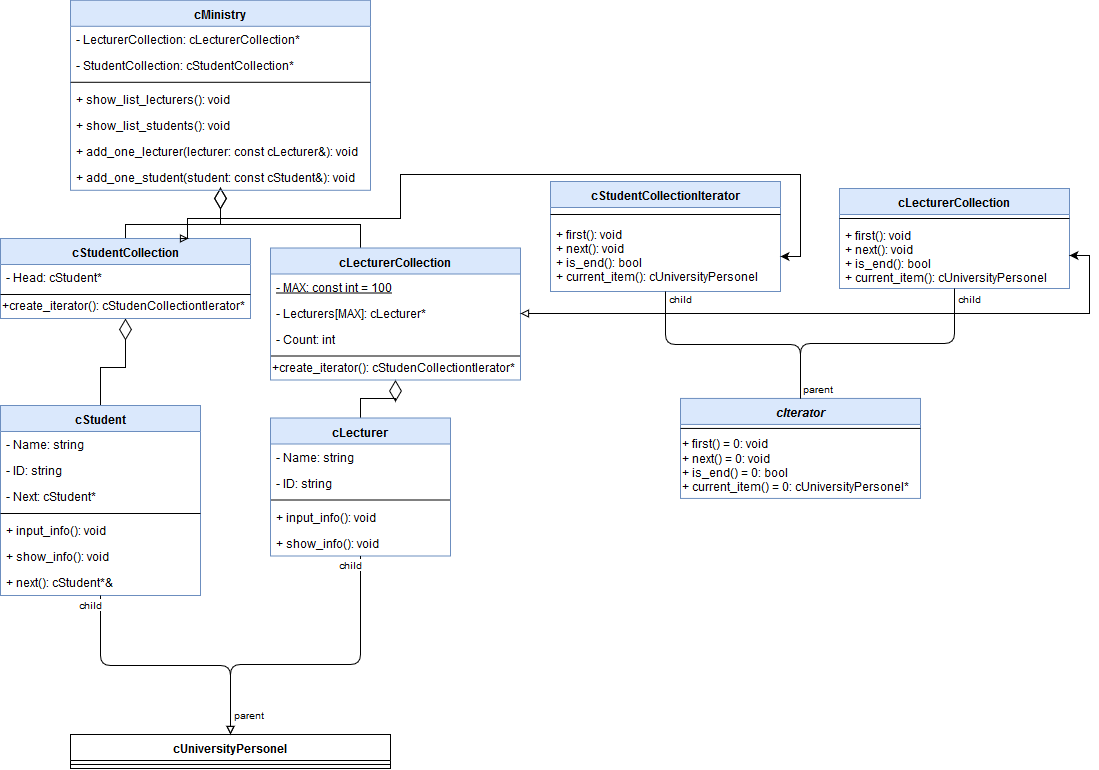

The diagram above was exported from draw.io. Its source (the exported page's mxGraphModel, read from the mxfile embedded in the PNG):
<mxGraphModel dx="782" dy="472" grid="1" gridSize="10" guides="1" tooltips="1" connect="1" arrows="1" fold="1" page="1" pageScale="1" pageWidth="1100" pageHeight="850" math="0" shadow="0">
  <root>
    <mxCell id="0" />
    <mxCell id="1" parent="0" />
    <mxCell id="Gm9t6Rd4EQG_MsmMgvbE-43" style="edgeStyle=orthogonalEdgeStyle;rounded=0;orthogonalLoop=1;jettySize=auto;html=1;endArrow=diamondThin;endFill=0;endSize=19;" parent="1" source="Gm9t6Rd4EQG_MsmMgvbE-1" target="Gm9t6Rd4EQG_MsmMgvbE-11" edge="1">
      <mxGeometry relative="1" as="geometry" />
    </mxCell>
    <mxCell id="Gm9t6Rd4EQG_MsmMgvbE-1" value="cLecturer" style="swimlane;fontStyle=1;align=center;verticalAlign=top;childLayout=stackLayout;horizontal=1;startSize=26;horizontalStack=0;resizeParent=1;resizeParentMax=0;resizeLast=0;collapsible=1;marginBottom=0;fillColor=#dae8fc;strokeColor=#6c8ebf;" parent="1" vertex="1">
      <mxGeometry x="290" y="473.5" width="180" height="138" as="geometry" />
    </mxCell>
    <mxCell id="Gm9t6Rd4EQG_MsmMgvbE-2" value="- Name: string" style="text;strokeColor=none;fillColor=none;align=left;verticalAlign=top;spacingLeft=4;spacingRight=4;overflow=hidden;rotatable=0;points=[[0,0.5],[1,0.5]];portConstraint=eastwest;" parent="Gm9t6Rd4EQG_MsmMgvbE-1" vertex="1">
      <mxGeometry y="26" width="180" height="26" as="geometry" />
    </mxCell>
    <mxCell id="Gm9t6Rd4EQG_MsmMgvbE-4" value="- ID: string" style="text;strokeColor=none;fillColor=none;align=left;verticalAlign=top;spacingLeft=4;spacingRight=4;overflow=hidden;rotatable=0;points=[[0,0.5],[1,0.5]];portConstraint=eastwest;" parent="Gm9t6Rd4EQG_MsmMgvbE-1" vertex="1">
      <mxGeometry y="52" width="180" height="26" as="geometry" />
    </mxCell>
    <mxCell id="Gm9t6Rd4EQG_MsmMgvbE-3" value="" style="line;strokeWidth=1;fillColor=none;align=left;verticalAlign=middle;spacingTop=-1;spacingLeft=3;spacingRight=3;rotatable=0;labelPosition=right;points=[];portConstraint=eastwest;" parent="Gm9t6Rd4EQG_MsmMgvbE-1" vertex="1">
      <mxGeometry y="78" width="180" height="8" as="geometry" />
    </mxCell>
    <mxCell id="Gm9t6Rd4EQG_MsmMgvbE-5" value="+ input_info(): void" style="text;strokeColor=none;fillColor=none;align=left;verticalAlign=top;spacingLeft=4;spacingRight=4;overflow=hidden;rotatable=0;points=[[0,0.5],[1,0.5]];portConstraint=eastwest;" parent="Gm9t6Rd4EQG_MsmMgvbE-1" vertex="1">
      <mxGeometry y="86" width="180" height="26" as="geometry" />
    </mxCell>
    <mxCell id="Gm9t6Rd4EQG_MsmMgvbE-6" value="+ show_info(): void" style="text;strokeColor=none;fillColor=none;align=left;verticalAlign=top;spacingLeft=4;spacingRight=4;overflow=hidden;rotatable=0;points=[[0,0.5],[1,0.5]];portConstraint=eastwest;" parent="Gm9t6Rd4EQG_MsmMgvbE-1" vertex="1">
      <mxGeometry y="112" width="180" height="26" as="geometry" />
    </mxCell>
    <mxCell id="Gm9t6Rd4EQG_MsmMgvbE-45" style="edgeStyle=orthogonalEdgeStyle;rounded=0;orthogonalLoop=1;jettySize=auto;html=1;endArrow=diamondThin;endFill=0;endSize=19;exitX=0.5;exitY=0;exitDx=0;exitDy=0;" parent="1" source="Gm9t6Rd4EQG_MsmMgvbE-11" edge="1">
      <mxGeometry relative="1" as="geometry">
        <Array as="points">
          <mxPoint x="380" y="280" />
          <mxPoint x="240" y="280" />
        </Array>
        <mxPoint x="240" y="243.28571428571422" as="targetPoint" />
      </mxGeometry>
    </mxCell>
    <mxCell id="Gm9t6Rd4EQG_MsmMgvbE-11" value="cLecturerCollection" style="swimlane;fontStyle=1;align=center;verticalAlign=top;childLayout=stackLayout;horizontal=1;startSize=26;horizontalStack=0;resizeParent=1;resizeParentMax=0;resizeLast=0;collapsible=1;marginBottom=0;fillColor=#dae8fc;strokeColor=#6c8ebf;" parent="1" vertex="1">
      <mxGeometry x="290" y="303.5" width="250" height="132" as="geometry" />
    </mxCell>
    <mxCell id="Gm9t6Rd4EQG_MsmMgvbE-12" value="- MAX: const int = 100" style="text;strokeColor=none;fillColor=none;align=left;verticalAlign=top;spacingLeft=4;spacingRight=4;overflow=hidden;rotatable=0;points=[[0,0.5],[1,0.5]];portConstraint=eastwest;fontStyle=4" parent="Gm9t6Rd4EQG_MsmMgvbE-11" vertex="1">
      <mxGeometry y="26" width="250" height="26" as="geometry" />
    </mxCell>
    <mxCell id="Gm9t6Rd4EQG_MsmMgvbE-14" value="- Lecturers[MAX]: cLecturer*" style="text;strokeColor=none;fillColor=none;align=left;verticalAlign=top;spacingLeft=4;spacingRight=4;overflow=hidden;rotatable=0;points=[[0,0.5],[1,0.5]];portConstraint=eastwest;" parent="Gm9t6Rd4EQG_MsmMgvbE-11" vertex="1">
      <mxGeometry y="52" width="250" height="26" as="geometry" />
    </mxCell>
    <mxCell id="Gm9t6Rd4EQG_MsmMgvbE-15" value="- Count: int" style="text;strokeColor=none;fillColor=none;align=left;verticalAlign=top;spacingLeft=4;spacingRight=4;overflow=hidden;rotatable=0;points=[[0,0.5],[1,0.5]];portConstraint=eastwest;" parent="Gm9t6Rd4EQG_MsmMgvbE-11" vertex="1">
      <mxGeometry y="78" width="250" height="26" as="geometry" />
    </mxCell>
    <mxCell id="Gm9t6Rd4EQG_MsmMgvbE-13" value="" style="line;strokeWidth=1;fillColor=none;align=left;verticalAlign=middle;spacingTop=-1;spacingLeft=3;spacingRight=3;rotatable=0;labelPosition=right;points=[];portConstraint=eastwest;" parent="Gm9t6Rd4EQG_MsmMgvbE-11" vertex="1">
      <mxGeometry y="104" width="250" height="8" as="geometry" />
    </mxCell>
    <mxCell id="m_NUF4wE4ABuopDBkFeF-29" value="+create_iterator(): cStudenCollectiontIerator*" style="text;html=1;resizable=0;points=[];autosize=1;align=left;verticalAlign=top;spacingTop=-4;" parent="Gm9t6Rd4EQG_MsmMgvbE-11" vertex="1">
      <mxGeometry y="112" width="250" height="20" as="geometry" />
    </mxCell>
    <mxCell id="Gm9t6Rd4EQG_MsmMgvbE-41" style="edgeStyle=orthogonalEdgeStyle;rounded=0;orthogonalLoop=1;jettySize=auto;html=1;endArrow=diamondThin;endFill=0;endSize=19;" parent="1" source="Gm9t6Rd4EQG_MsmMgvbE-16" target="Gm9t6Rd4EQG_MsmMgvbE-24" edge="1">
      <mxGeometry relative="1" as="geometry" />
    </mxCell>
    <mxCell id="Gm9t6Rd4EQG_MsmMgvbE-16" value="cStudent" style="swimlane;fontStyle=1;align=center;verticalAlign=top;childLayout=stackLayout;horizontal=1;startSize=26;horizontalStack=0;resizeParent=1;resizeParentMax=0;resizeLast=0;collapsible=1;marginBottom=0;fillColor=#dae8fc;strokeColor=#6c8ebf;" parent="1" vertex="1">
      <mxGeometry x="20" y="461" width="200" height="190" as="geometry" />
    </mxCell>
    <mxCell id="Gm9t6Rd4EQG_MsmMgvbE-17" value="- Name: string" style="text;strokeColor=none;fillColor=none;align=left;verticalAlign=top;spacingLeft=4;spacingRight=4;overflow=hidden;rotatable=0;points=[[0,0.5],[1,0.5]];portConstraint=eastwest;" parent="Gm9t6Rd4EQG_MsmMgvbE-16" vertex="1">
      <mxGeometry y="26" width="200" height="26" as="geometry" />
    </mxCell>
    <mxCell id="Gm9t6Rd4EQG_MsmMgvbE-19" value="- ID: string" style="text;strokeColor=none;fillColor=none;align=left;verticalAlign=top;spacingLeft=4;spacingRight=4;overflow=hidden;rotatable=0;points=[[0,0.5],[1,0.5]];portConstraint=eastwest;" parent="Gm9t6Rd4EQG_MsmMgvbE-16" vertex="1">
      <mxGeometry y="52" width="200" height="26" as="geometry" />
    </mxCell>
    <mxCell id="Gm9t6Rd4EQG_MsmMgvbE-20" value="- Next: cStudent*" style="text;strokeColor=none;fillColor=none;align=left;verticalAlign=top;spacingLeft=4;spacingRight=4;overflow=hidden;rotatable=0;points=[[0,0.5],[1,0.5]];portConstraint=eastwest;" parent="Gm9t6Rd4EQG_MsmMgvbE-16" vertex="1">
      <mxGeometry y="78" width="200" height="26" as="geometry" />
    </mxCell>
    <mxCell id="Gm9t6Rd4EQG_MsmMgvbE-18" value="" style="line;strokeWidth=1;fillColor=none;align=left;verticalAlign=middle;spacingTop=-1;spacingLeft=3;spacingRight=3;rotatable=0;labelPosition=right;points=[];portConstraint=eastwest;" parent="Gm9t6Rd4EQG_MsmMgvbE-16" vertex="1">
      <mxGeometry y="104" width="200" height="8" as="geometry" />
    </mxCell>
    <mxCell id="Gm9t6Rd4EQG_MsmMgvbE-21" value="+ input_info(): void" style="text;strokeColor=none;fillColor=none;align=left;verticalAlign=top;spacingLeft=4;spacingRight=4;overflow=hidden;rotatable=0;points=[[0,0.5],[1,0.5]];portConstraint=eastwest;" parent="Gm9t6Rd4EQG_MsmMgvbE-16" vertex="1">
      <mxGeometry y="112" width="200" height="26" as="geometry" />
    </mxCell>
    <mxCell id="Gm9t6Rd4EQG_MsmMgvbE-22" value="+ show_info(): void" style="text;strokeColor=none;fillColor=none;align=left;verticalAlign=top;spacingLeft=4;spacingRight=4;overflow=hidden;rotatable=0;points=[[0,0.5],[1,0.5]];portConstraint=eastwest;" parent="Gm9t6Rd4EQG_MsmMgvbE-16" vertex="1">
      <mxGeometry y="138" width="200" height="26" as="geometry" />
    </mxCell>
    <mxCell id="Gm9t6Rd4EQG_MsmMgvbE-23" value="+ next(): cStudent*&amp;" style="text;strokeColor=none;fillColor=none;align=left;verticalAlign=top;spacingLeft=4;spacingRight=4;overflow=hidden;rotatable=0;points=[[0,0.5],[1,0.5]];portConstraint=eastwest;" parent="Gm9t6Rd4EQG_MsmMgvbE-16" vertex="1">
      <mxGeometry y="164" width="200" height="26" as="geometry" />
    </mxCell>
    <mxCell id="Gm9t6Rd4EQG_MsmMgvbE-44" style="edgeStyle=orthogonalEdgeStyle;rounded=0;orthogonalLoop=1;jettySize=auto;html=1;endArrow=diamondThin;endFill=0;endSize=19;exitX=0.5;exitY=0;exitDx=0;exitDy=0;" parent="1" source="Gm9t6Rd4EQG_MsmMgvbE-24" edge="1">
      <mxGeometry relative="1" as="geometry">
        <Array as="points">
          <mxPoint x="145" y="280" />
          <mxPoint x="240" y="280" />
        </Array>
        <mxPoint x="240" y="243.28571428571422" as="targetPoint" />
      </mxGeometry>
    </mxCell>
    <mxCell id="Gm9t6Rd4EQG_MsmMgvbE-24" value="cStudentCollection" style="swimlane;fontStyle=1;align=center;verticalAlign=top;childLayout=stackLayout;horizontal=1;startSize=26;horizontalStack=0;resizeParent=1;resizeParentMax=0;resizeLast=0;collapsible=1;marginBottom=0;fillColor=#dae8fc;strokeColor=#6c8ebf;" parent="1" vertex="1">
      <mxGeometry x="20" y="294" width="250" height="80" as="geometry" />
    </mxCell>
    <mxCell id="Gm9t6Rd4EQG_MsmMgvbE-25" value="- Head: cStudent*" style="text;strokeColor=none;fillColor=none;align=left;verticalAlign=top;spacingLeft=4;spacingRight=4;overflow=hidden;rotatable=0;points=[[0,0.5],[1,0.5]];portConstraint=eastwest;" parent="Gm9t6Rd4EQG_MsmMgvbE-24" vertex="1">
      <mxGeometry y="26" width="250" height="26" as="geometry" />
    </mxCell>
    <mxCell id="Gm9t6Rd4EQG_MsmMgvbE-26" value="" style="line;strokeWidth=1;fillColor=none;align=left;verticalAlign=middle;spacingTop=-1;spacingLeft=3;spacingRight=3;rotatable=0;labelPosition=right;points=[];portConstraint=eastwest;" parent="Gm9t6Rd4EQG_MsmMgvbE-24" vertex="1">
      <mxGeometry y="52" width="250" height="8" as="geometry" />
    </mxCell>
    <mxCell id="m_NUF4wE4ABuopDBkFeF-28" value="+create_iterator(): cStudenCollectiontIerator*" style="text;html=1;resizable=0;points=[];autosize=1;align=left;verticalAlign=top;spacingTop=-4;" parent="Gm9t6Rd4EQG_MsmMgvbE-24" vertex="1">
      <mxGeometry y="60" width="250" height="20" as="geometry" />
    </mxCell>
    <mxCell id="Gm9t6Rd4EQG_MsmMgvbE-28" value="cMinistry" style="swimlane;fontStyle=1;align=center;verticalAlign=top;childLayout=stackLayout;horizontal=1;startSize=26;horizontalStack=0;resizeParent=1;resizeParentMax=0;resizeLast=0;collapsible=1;marginBottom=0;fillColor=#dae8fc;strokeColor=#6c8ebf;" parent="1" vertex="1">
      <mxGeometry x="90" y="55.785714285714334" width="300" height="190" as="geometry" />
    </mxCell>
    <mxCell id="Gm9t6Rd4EQG_MsmMgvbE-29" value="- LecturerCollection: cLecturerCollection*" style="text;strokeColor=none;fillColor=none;align=left;verticalAlign=top;spacingLeft=4;spacingRight=4;overflow=hidden;rotatable=0;points=[[0,0.5],[1,0.5]];portConstraint=eastwest;" parent="Gm9t6Rd4EQG_MsmMgvbE-28" vertex="1">
      <mxGeometry y="26" width="300" height="26" as="geometry" />
    </mxCell>
    <mxCell id="Gm9t6Rd4EQG_MsmMgvbE-31" value="- StudentCollection: cStudentCollection*" style="text;strokeColor=none;fillColor=none;align=left;verticalAlign=top;spacingLeft=4;spacingRight=4;overflow=hidden;rotatable=0;points=[[0,0.5],[1,0.5]];portConstraint=eastwest;" parent="Gm9t6Rd4EQG_MsmMgvbE-28" vertex="1">
      <mxGeometry y="52" width="300" height="26" as="geometry" />
    </mxCell>
    <mxCell id="Gm9t6Rd4EQG_MsmMgvbE-30" value="" style="line;strokeWidth=1;fillColor=none;align=left;verticalAlign=middle;spacingTop=-1;spacingLeft=3;spacingRight=3;rotatable=0;labelPosition=right;points=[];portConstraint=eastwest;" parent="Gm9t6Rd4EQG_MsmMgvbE-28" vertex="1">
      <mxGeometry y="78" width="300" height="8" as="geometry" />
    </mxCell>
    <mxCell id="Gm9t6Rd4EQG_MsmMgvbE-32" value="+ show_list_lecturers(): void" style="text;strokeColor=none;fillColor=none;align=left;verticalAlign=top;spacingLeft=4;spacingRight=4;overflow=hidden;rotatable=0;points=[[0,0.5],[1,0.5]];portConstraint=eastwest;" parent="Gm9t6Rd4EQG_MsmMgvbE-28" vertex="1">
      <mxGeometry y="86" width="300" height="26" as="geometry" />
    </mxCell>
    <mxCell id="Gm9t6Rd4EQG_MsmMgvbE-33" value="+ show_list_students(): void" style="text;strokeColor=none;fillColor=none;align=left;verticalAlign=top;spacingLeft=4;spacingRight=4;overflow=hidden;rotatable=0;points=[[0,0.5],[1,0.5]];portConstraint=eastwest;" parent="Gm9t6Rd4EQG_MsmMgvbE-28" vertex="1">
      <mxGeometry y="112" width="300" height="26" as="geometry" />
    </mxCell>
    <mxCell id="Gm9t6Rd4EQG_MsmMgvbE-34" value="+ add_one_lecturer(lecturer: const cLecturer&amp;): void" style="text;strokeColor=none;fillColor=none;align=left;verticalAlign=top;spacingLeft=4;spacingRight=4;overflow=hidden;rotatable=0;points=[[0,0.5],[1,0.5]];portConstraint=eastwest;" parent="Gm9t6Rd4EQG_MsmMgvbE-28" vertex="1">
      <mxGeometry y="138" width="300" height="26" as="geometry" />
    </mxCell>
    <mxCell id="Gm9t6Rd4EQG_MsmMgvbE-35" value="+ add_one_student(student: const cStudent&amp;): void" style="text;strokeColor=none;fillColor=none;align=left;verticalAlign=top;spacingLeft=4;spacingRight=4;overflow=hidden;rotatable=0;points=[[0,0.5],[1,0.5]];portConstraint=eastwest;" parent="Gm9t6Rd4EQG_MsmMgvbE-28" vertex="1">
      <mxGeometry y="164" width="300" height="26" as="geometry" />
    </mxCell>
    <mxCell id="m_NUF4wE4ABuopDBkFeF-3" value="cStudentCollectionIterator" style="swimlane;fontStyle=1;align=center;verticalAlign=top;childLayout=stackLayout;horizontal=1;startSize=26;horizontalStack=0;resizeParent=1;resizeParentMax=0;resizeLast=0;collapsible=1;marginBottom=0;fillColor=#dae8fc;strokeColor=#6c8ebf;" parent="1" vertex="1">
      <mxGeometry x="570" y="237" width="230" height="110" as="geometry" />
    </mxCell>
    <mxCell id="m_NUF4wE4ABuopDBkFeF-5" value="" style="line;strokeWidth=1;fillColor=none;align=left;verticalAlign=middle;spacingTop=-1;spacingLeft=3;spacingRight=3;rotatable=0;labelPosition=right;points=[];portConstraint=eastwest;" parent="m_NUF4wE4ABuopDBkFeF-3" vertex="1">
      <mxGeometry y="26" width="230" height="14" as="geometry" />
    </mxCell>
    <mxCell id="m_NUF4wE4ABuopDBkFeF-6" value="+ first(): void&#10;+ next(): void&#10;+ is_end(): bool&#10;+ current_item(): cUniversityPersonel&#10;" style="text;strokeColor=none;fillColor=none;align=left;verticalAlign=top;spacingLeft=4;spacingRight=4;overflow=hidden;rotatable=0;points=[[0,0.5],[1,0.5]];portConstraint=eastwest;" parent="m_NUF4wE4ABuopDBkFeF-3" vertex="1">
      <mxGeometry y="40" width="230" height="70" as="geometry" />
    </mxCell>
    <mxCell id="m_NUF4wE4ABuopDBkFeF-7" value="cLecturerCollection" style="swimlane;fontStyle=1;align=center;verticalAlign=top;childLayout=stackLayout;horizontal=1;startSize=26;horizontalStack=0;resizeParent=1;resizeParentMax=0;resizeLast=0;collapsible=1;marginBottom=0;fillColor=#dae8fc;strokeColor=#6c8ebf;" parent="1" vertex="1">
      <mxGeometry x="859" y="244" width="230" height="100" as="geometry" />
    </mxCell>
    <mxCell id="m_NUF4wE4ABuopDBkFeF-9" value="" style="line;strokeWidth=1;fillColor=none;align=left;verticalAlign=middle;spacingTop=-1;spacingLeft=3;spacingRight=3;rotatable=0;labelPosition=right;points=[];portConstraint=eastwest;" parent="m_NUF4wE4ABuopDBkFeF-7" vertex="1">
      <mxGeometry y="26" width="230" height="8" as="geometry" />
    </mxCell>
    <mxCell id="m_NUF4wE4ABuopDBkFeF-10" value="+ first(): void&#10;+ next(): void&#10;+ is_end(): bool&#10;+ current_item(): cUniversityPersonel&#10;" style="text;strokeColor=none;fillColor=none;align=left;verticalAlign=top;spacingLeft=4;spacingRight=4;overflow=hidden;rotatable=0;points=[[0,0.5],[1,0.5]];portConstraint=eastwest;" parent="m_NUF4wE4ABuopDBkFeF-7" vertex="1">
      <mxGeometry y="34" width="230" height="66" as="geometry" />
    </mxCell>
    <mxCell id="m_NUF4wE4ABuopDBkFeF-11" value="cIterator" style="swimlane;fontStyle=3;align=center;verticalAlign=top;childLayout=stackLayout;horizontal=1;startSize=26;horizontalStack=0;resizeParent=1;resizeParentMax=0;resizeLast=0;collapsible=1;marginBottom=0;fillColor=#dae8fc;strokeColor=#6c8ebf;" parent="1" vertex="1">
      <mxGeometry x="700" y="453.92857142857144" width="240" height="100" as="geometry" />
    </mxCell>
    <mxCell id="m_NUF4wE4ABuopDBkFeF-13" value="" style="line;strokeWidth=1;fillColor=none;align=left;verticalAlign=middle;spacingTop=-1;spacingLeft=3;spacingRight=3;rotatable=0;labelPosition=right;points=[];portConstraint=eastwest;" parent="m_NUF4wE4ABuopDBkFeF-11" vertex="1">
      <mxGeometry y="26" width="240" height="8" as="geometry" />
    </mxCell>
    <mxCell id="m_NUF4wE4ABuopDBkFeF-19" value="&lt;div&gt;+ first() = 0: void&lt;/div&gt;&lt;div&gt;+ next() = 0: void&lt;/div&gt;&lt;div&gt;+ is_end() = 0: bool&lt;/div&gt;&lt;div&gt;+ current_item() = 0: cUniversityPersonel*&lt;/div&gt;" style="text;html=1;" parent="m_NUF4wE4ABuopDBkFeF-11" vertex="1">
      <mxGeometry y="34" width="240" height="66" as="geometry" />
    </mxCell>
    <mxCell id="m_NUF4wE4ABuopDBkFeF-32" value="cUniversityPersonel" style="swimlane;fontStyle=1;align=center;verticalAlign=top;childLayout=stackLayout;horizontal=1;startSize=26;horizontalStack=0;resizeParent=1;resizeParentMax=0;resizeLast=0;collapsible=1;marginBottom=0;" parent="1" vertex="1">
      <mxGeometry x="90" y="790" width="320" height="34" as="geometry" />
    </mxCell>
    <mxCell id="m_NUF4wE4ABuopDBkFeF-34" value="" style="line;strokeWidth=1;fillColor=none;align=left;verticalAlign=middle;spacingTop=-1;spacingLeft=3;spacingRight=3;rotatable=0;labelPosition=right;points=[];portConstraint=eastwest;" parent="m_NUF4wE4ABuopDBkFeF-32" vertex="1">
      <mxGeometry y="26" width="320" height="8" as="geometry" />
    </mxCell>
    <mxCell id="m_NUF4wE4ABuopDBkFeF-36" value="" style="endArrow=none;html=1;edgeStyle=orthogonalEdgeStyle;exitX=0.5;exitY=0;exitDx=0;exitDy=0;startArrow=block;startFill=0;" parent="1" source="m_NUF4wE4ABuopDBkFeF-32" target="Gm9t6Rd4EQG_MsmMgvbE-1" edge="1">
      <mxGeometry relative="1" as="geometry">
        <mxPoint x="250" y="680" as="sourcePoint" />
        <mxPoint x="410" y="680" as="targetPoint" />
        <Array as="points">
          <mxPoint x="250" y="720" />
          <mxPoint x="380" y="720" />
        </Array>
      </mxGeometry>
    </mxCell>
    <mxCell id="m_NUF4wE4ABuopDBkFeF-38" value="child" style="resizable=0;html=1;align=right;verticalAlign=bottom;labelBackgroundColor=#ffffff;fontSize=10;" parent="m_NUF4wE4ABuopDBkFeF-36" connectable="0" vertex="1">
      <mxGeometry x="1" relative="1" as="geometry">
        <mxPoint x="0.5" y="19" as="offset" />
      </mxGeometry>
    </mxCell>
    <mxCell id="m_NUF4wE4ABuopDBkFeF-39" value="" style="endArrow=none;html=1;edgeStyle=orthogonalEdgeStyle;exitX=0.5;exitY=0;exitDx=0;exitDy=0;startArrow=block;startFill=0;" parent="1" source="m_NUF4wE4ABuopDBkFeF-32" target="Gm9t6Rd4EQG_MsmMgvbE-16" edge="1">
      <mxGeometry relative="1" as="geometry">
        <mxPoint x="250.31034482758628" y="697.7931034482759" as="sourcePoint" />
        <mxPoint x="390.3103448275863" y="621.4999999999999" as="targetPoint" />
      </mxGeometry>
    </mxCell>
    <mxCell id="m_NUF4wE4ABuopDBkFeF-40" value="parent" style="resizable=0;html=1;align=left;verticalAlign=bottom;labelBackgroundColor=#ffffff;fontSize=10;" parent="m_NUF4wE4ABuopDBkFeF-39" connectable="0" vertex="1">
      <mxGeometry x="-1" relative="1" as="geometry">
        <mxPoint x="0.5" y="-10.5" as="offset" />
      </mxGeometry>
    </mxCell>
    <mxCell id="m_NUF4wE4ABuopDBkFeF-41" value="child" style="resizable=0;html=1;align=right;verticalAlign=bottom;labelBackgroundColor=#ffffff;fontSize=10;" parent="m_NUF4wE4ABuopDBkFeF-39" connectable="0" vertex="1">
      <mxGeometry x="1" relative="1" as="geometry">
        <mxPoint x="0.5" y="19" as="offset" />
      </mxGeometry>
    </mxCell>
    <mxCell id="m_NUF4wE4ABuopDBkFeF-45" style="edgeStyle=orthogonalEdgeStyle;rounded=0;orthogonalLoop=1;jettySize=auto;html=1;exitX=0.75;exitY=0;exitDx=0;exitDy=0;startArrow=block;startFill=0;entryX=1;entryY=0.5;entryDx=0;entryDy=0;" parent="1" source="Gm9t6Rd4EQG_MsmMgvbE-24" target="m_NUF4wE4ABuopDBkFeF-6" edge="1">
      <mxGeometry relative="1" as="geometry">
        <Array as="points">
          <mxPoint x="207" y="274" />
          <mxPoint x="420" y="274" />
          <mxPoint x="420" y="230" />
          <mxPoint x="820" y="230" />
          <mxPoint x="820" y="312" />
        </Array>
      </mxGeometry>
    </mxCell>
    <mxCell id="m_NUF4wE4ABuopDBkFeF-46" style="edgeStyle=orthogonalEdgeStyle;rounded=0;orthogonalLoop=1;jettySize=auto;html=1;exitX=1;exitY=0.5;exitDx=0;exitDy=0;entryX=1;entryY=0.5;entryDx=0;entryDy=0;startArrow=block;startFill=0;" parent="1" source="Gm9t6Rd4EQG_MsmMgvbE-14" target="m_NUF4wE4ABuopDBkFeF-10" edge="1">
      <mxGeometry relative="1" as="geometry" />
    </mxCell>
    <mxCell id="m_NUF4wE4ABuopDBkFeF-48" value="" style="endArrow=none;html=1;edgeStyle=orthogonalEdgeStyle;" parent="1" source="m_NUF4wE4ABuopDBkFeF-11" target="m_NUF4wE4ABuopDBkFeF-3" edge="1">
      <mxGeometry relative="1" as="geometry">
        <mxPoint x="30" y="850" as="sourcePoint" />
        <mxPoint x="190" y="850" as="targetPoint" />
      </mxGeometry>
    </mxCell>
    <mxCell id="m_NUF4wE4ABuopDBkFeF-49" value="parent" style="resizable=0;html=1;align=left;verticalAlign=bottom;labelBackgroundColor=#ffffff;fontSize=10;" parent="m_NUF4wE4ABuopDBkFeF-48" connectable="0" vertex="1">
      <mxGeometry x="-1" relative="1" as="geometry" />
    </mxCell>
    <mxCell id="m_NUF4wE4ABuopDBkFeF-50" value="child" style="resizable=0;html=1;align=right;verticalAlign=bottom;labelBackgroundColor=#ffffff;fontSize=10;" parent="m_NUF4wE4ABuopDBkFeF-48" connectable="0" vertex="1">
      <mxGeometry x="1" relative="1" as="geometry">
        <mxPoint x="25.5" y="17" as="offset" />
      </mxGeometry>
    </mxCell>
    <mxCell id="m_NUF4wE4ABuopDBkFeF-51" value="" style="endArrow=none;html=1;edgeStyle=orthogonalEdgeStyle;exitX=0.5;exitY=0;exitDx=0;exitDy=0;" parent="1" source="m_NUF4wE4ABuopDBkFeF-11" target="m_NUF4wE4ABuopDBkFeF-7" edge="1">
      <mxGeometry relative="1" as="geometry">
        <mxPoint x="30" y="870" as="sourcePoint" />
        <mxPoint x="190" y="870" as="targetPoint" />
      </mxGeometry>
    </mxCell>
    <mxCell id="m_NUF4wE4ABuopDBkFeF-52" value="parent" style="resizable=0;html=1;align=left;verticalAlign=bottom;labelBackgroundColor=#ffffff;fontSize=10;" parent="m_NUF4wE4ABuopDBkFeF-51" connectable="0" vertex="1">
      <mxGeometry x="-1" relative="1" as="geometry" />
    </mxCell>
    <mxCell id="m_NUF4wE4ABuopDBkFeF-53" value="child" style="resizable=0;html=1;align=right;verticalAlign=bottom;labelBackgroundColor=#ffffff;fontSize=10;" parent="m_NUF4wE4ABuopDBkFeF-51" connectable="0" vertex="1">
      <mxGeometry x="1" relative="1" as="geometry">
        <mxPoint x="26" y="20" as="offset" />
      </mxGeometry>
    </mxCell>
  </root>
</mxGraphModel>